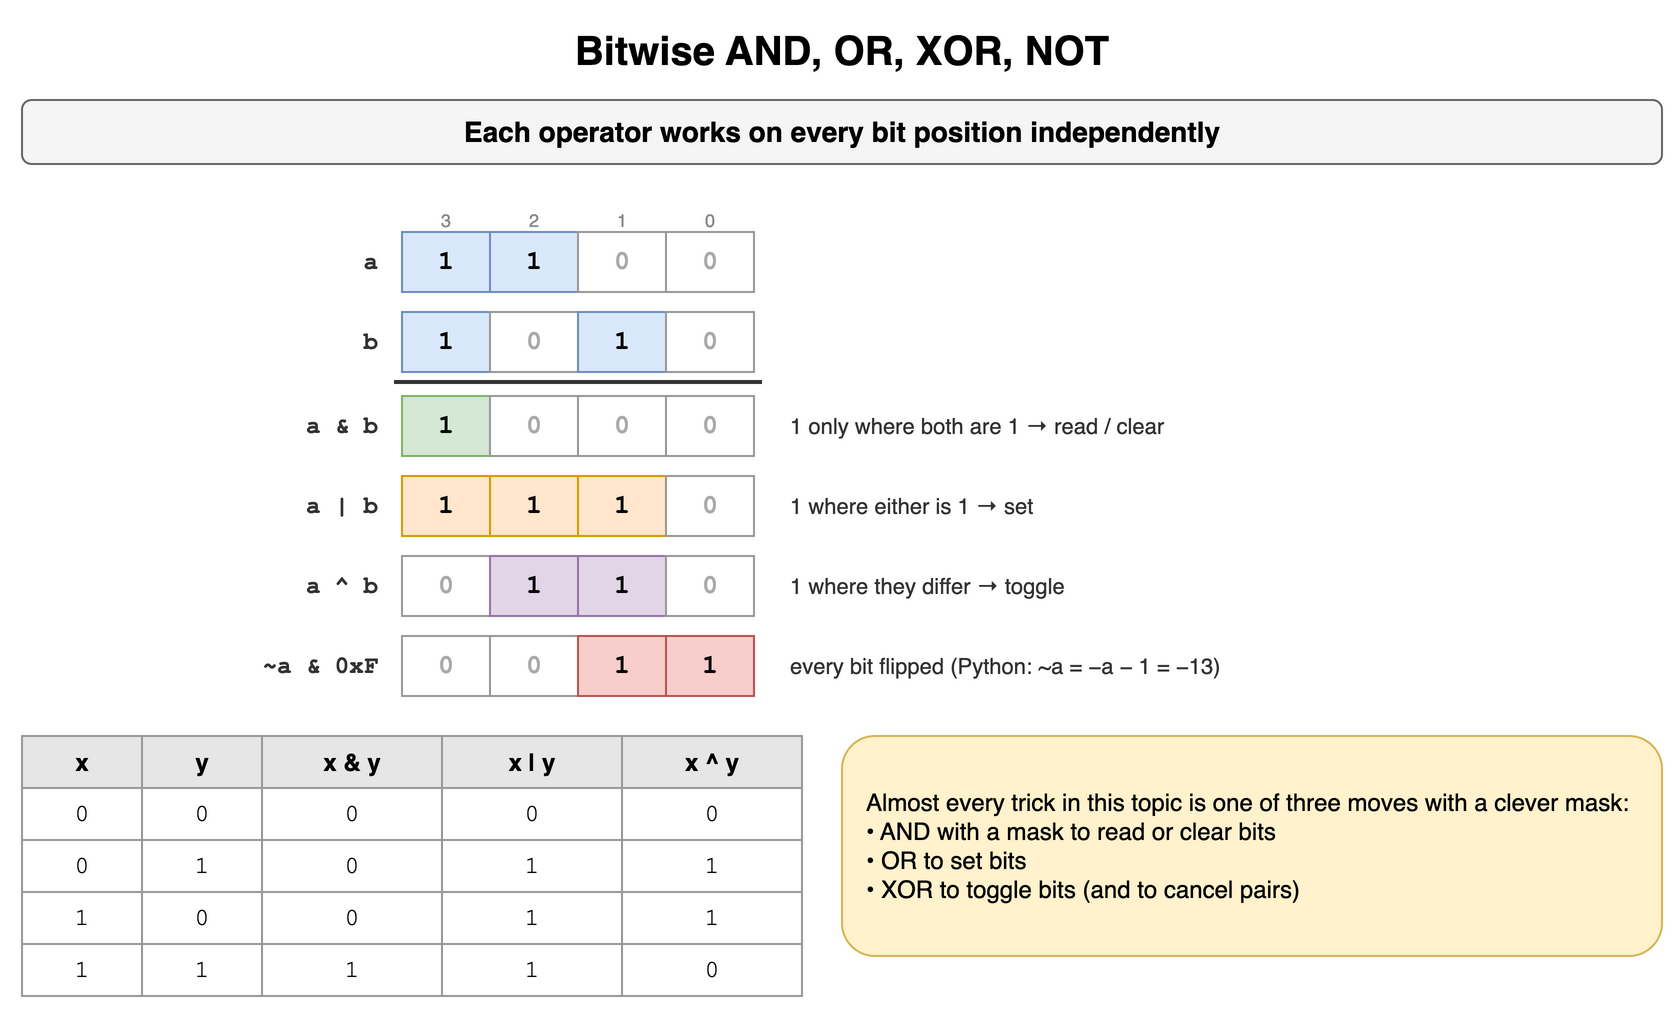

The diagram above was exported from draw.io. Its source (the exported page's mxGraphModel, read from the mxfile embedded in the PNG):
<mxGraphModel dx="900" dy="518" grid="1" gridSize="10" guides="1" tooltips="1" connect="1" arrows="1" fold="1" page="1" pageScale="1" pageWidth="900" pageHeight="518" math="0" shadow="0">
  <root>
    <mxCell id="0" />
    <mxCell id="1" parent="0" />
    <mxCell id="b41" value="Bitwise AND, OR, XOR, NOT" style="text;html=1;align=center;verticalAlign=middle;whiteSpace=wrap;fontSize=20;fontStyle=1;" vertex="1" parent="1">
      <mxGeometry x="40" y="10" width="820" height="30" as="geometry" />
    </mxCell>
    <mxCell id="b42" value="Each operator works on every bit position independently" style="rounded=1;whiteSpace=wrap;html=1;fillColor=#f5f5f5;strokeColor=#666666;fontStyle=1;fontSize=14;" vertex="1" parent="1">
      <mxGeometry x="40" y="50" width="820" height="32" as="geometry" />
    </mxCell>
    <mxCell id="b43" value="3" style="text;html=1;whiteSpace=wrap;fontSize=11;align=center;fontSize=9;fontColor=#888888;" vertex="1" parent="1">
      <mxGeometry x="226" y="98" width="52" height="14" as="geometry" />
    </mxCell>
    <mxCell id="b44" value="2" style="text;html=1;whiteSpace=wrap;fontSize=11;align=center;fontSize=9;fontColor=#888888;" vertex="1" parent="1">
      <mxGeometry x="270" y="98" width="52" height="14" as="geometry" />
    </mxCell>
    <mxCell id="b45" value="1" style="text;html=1;whiteSpace=wrap;fontSize=11;align=center;fontSize=9;fontColor=#888888;" vertex="1" parent="1">
      <mxGeometry x="314" y="98" width="52" height="14" as="geometry" />
    </mxCell>
    <mxCell id="b46" value="0" style="text;html=1;whiteSpace=wrap;fontSize=11;align=center;fontSize=9;fontColor=#888888;" vertex="1" parent="1">
      <mxGeometry x="358" y="98" width="52" height="14" as="geometry" />
    </mxCell>
    <mxCell id="b47" value="1" style="rounded=0;whiteSpace=wrap;html=1;fontFamily=Courier New;fontStyle=1;fontSize=13;fillColor=#dae8fc;strokeColor=#6c8ebf;" vertex="1" parent="1">
      <mxGeometry x="230" y="116" width="44" height="30" as="geometry" />
    </mxCell>
    <mxCell id="b48" value="1" style="rounded=0;whiteSpace=wrap;html=1;fontFamily=Courier New;fontStyle=1;fontSize=13;fillColor=#dae8fc;strokeColor=#6c8ebf;" vertex="1" parent="1">
      <mxGeometry x="274" y="116" width="44" height="30" as="geometry" />
    </mxCell>
    <mxCell id="b49" value="0" style="rounded=0;whiteSpace=wrap;html=1;fontFamily=Courier New;fontStyle=1;fontSize=13;fillColor=#ffffff;strokeColor=#999999;fontColor=#aaaaaa;" vertex="1" parent="1">
      <mxGeometry x="318" y="116" width="44" height="30" as="geometry" />
    </mxCell>
    <mxCell id="b410" value="0" style="rounded=0;whiteSpace=wrap;html=1;fontFamily=Courier New;fontStyle=1;fontSize=13;fillColor=#ffffff;strokeColor=#999999;fontColor=#aaaaaa;" vertex="1" parent="1">
      <mxGeometry x="362" y="116" width="44" height="30" as="geometry" />
    </mxCell>
    <mxCell id="b411" value="a" style="text;html=1;whiteSpace=wrap;fontSize=11;align=right;verticalAlign=middle;fontStyle=1;fontSize=12;fontFamily=Courier New;fontColor=#333333;" vertex="1" parent="1">
      <mxGeometry x="100" y="116" width="120" height="30" as="geometry" />
    </mxCell>
    <mxCell id="b412" value="1" style="rounded=0;whiteSpace=wrap;html=1;fontFamily=Courier New;fontStyle=1;fontSize=13;fillColor=#dae8fc;strokeColor=#6c8ebf;" vertex="1" parent="1">
      <mxGeometry x="230" y="156" width="44" height="30" as="geometry" />
    </mxCell>
    <mxCell id="b413" value="0" style="rounded=0;whiteSpace=wrap;html=1;fontFamily=Courier New;fontStyle=1;fontSize=13;fillColor=#ffffff;strokeColor=#999999;fontColor=#aaaaaa;" vertex="1" parent="1">
      <mxGeometry x="274" y="156" width="44" height="30" as="geometry" />
    </mxCell>
    <mxCell id="b414" value="1" style="rounded=0;whiteSpace=wrap;html=1;fontFamily=Courier New;fontStyle=1;fontSize=13;fillColor=#dae8fc;strokeColor=#6c8ebf;" vertex="1" parent="1">
      <mxGeometry x="318" y="156" width="44" height="30" as="geometry" />
    </mxCell>
    <mxCell id="b415" value="0" style="rounded=0;whiteSpace=wrap;html=1;fontFamily=Courier New;fontStyle=1;fontSize=13;fillColor=#ffffff;strokeColor=#999999;fontColor=#aaaaaa;" vertex="1" parent="1">
      <mxGeometry x="362" y="156" width="44" height="30" as="geometry" />
    </mxCell>
    <mxCell id="b416" value="b" style="text;html=1;whiteSpace=wrap;fontSize=11;align=right;verticalAlign=middle;fontStyle=1;fontSize=12;fontFamily=Courier New;fontColor=#333333;" vertex="1" parent="1">
      <mxGeometry x="100" y="156" width="120" height="30" as="geometry" />
    </mxCell>
    <mxCell id="b417" value="" style="rounded=0;html=1;fillColor=#333333;strokeColor=none;" vertex="1" parent="1">
      <mxGeometry x="226" y="190" width="184" height="2" as="geometry" />
    </mxCell>
    <mxCell id="b418" value="1" style="rounded=0;whiteSpace=wrap;html=1;fontFamily=Courier New;fontStyle=1;fontSize=13;fillColor=#d5e8d4;strokeColor=#82b366;" vertex="1" parent="1">
      <mxGeometry x="230" y="198" width="44" height="30" as="geometry" />
    </mxCell>
    <mxCell id="b419" value="0" style="rounded=0;whiteSpace=wrap;html=1;fontFamily=Courier New;fontStyle=1;fontSize=13;fillColor=#ffffff;strokeColor=#999999;fontColor=#aaaaaa;" vertex="1" parent="1">
      <mxGeometry x="274" y="198" width="44" height="30" as="geometry" />
    </mxCell>
    <mxCell id="b420" value="0" style="rounded=0;whiteSpace=wrap;html=1;fontFamily=Courier New;fontStyle=1;fontSize=13;fillColor=#ffffff;strokeColor=#999999;fontColor=#aaaaaa;" vertex="1" parent="1">
      <mxGeometry x="318" y="198" width="44" height="30" as="geometry" />
    </mxCell>
    <mxCell id="b421" value="0" style="rounded=0;whiteSpace=wrap;html=1;fontFamily=Courier New;fontStyle=1;fontSize=13;fillColor=#ffffff;strokeColor=#999999;fontColor=#aaaaaa;" vertex="1" parent="1">
      <mxGeometry x="362" y="198" width="44" height="30" as="geometry" />
    </mxCell>
    <mxCell id="b422" value="a &amp; b" style="text;html=1;whiteSpace=wrap;fontSize=11;align=right;verticalAlign=middle;fontStyle=1;fontSize=12;fontFamily=Courier New;fontColor=#333333;" vertex="1" parent="1">
      <mxGeometry x="100" y="198" width="120" height="30" as="geometry" />
    </mxCell>
    <mxCell id="b423" value="1 only where both are 1  → read / clear" style="text;html=1;whiteSpace=wrap;fontSize=11;align=left;verticalAlign=middle;fontColor=#333333;" vertex="1" parent="1">
      <mxGeometry x="422" y="198" width="380" height="30" as="geometry" />
    </mxCell>
    <mxCell id="b424" value="1" style="rounded=0;whiteSpace=wrap;html=1;fontFamily=Courier New;fontStyle=1;fontSize=13;fillColor=#ffe6cc;strokeColor=#d79b00;" vertex="1" parent="1">
      <mxGeometry x="230" y="238" width="44" height="30" as="geometry" />
    </mxCell>
    <mxCell id="b425" value="1" style="rounded=0;whiteSpace=wrap;html=1;fontFamily=Courier New;fontStyle=1;fontSize=13;fillColor=#ffe6cc;strokeColor=#d79b00;" vertex="1" parent="1">
      <mxGeometry x="274" y="238" width="44" height="30" as="geometry" />
    </mxCell>
    <mxCell id="b426" value="1" style="rounded=0;whiteSpace=wrap;html=1;fontFamily=Courier New;fontStyle=1;fontSize=13;fillColor=#ffe6cc;strokeColor=#d79b00;" vertex="1" parent="1">
      <mxGeometry x="318" y="238" width="44" height="30" as="geometry" />
    </mxCell>
    <mxCell id="b427" value="0" style="rounded=0;whiteSpace=wrap;html=1;fontFamily=Courier New;fontStyle=1;fontSize=13;fillColor=#ffffff;strokeColor=#999999;fontColor=#aaaaaa;" vertex="1" parent="1">
      <mxGeometry x="362" y="238" width="44" height="30" as="geometry" />
    </mxCell>
    <mxCell id="b428" value="a | b" style="text;html=1;whiteSpace=wrap;fontSize=11;align=right;verticalAlign=middle;fontStyle=1;fontSize=12;fontFamily=Courier New;fontColor=#333333;" vertex="1" parent="1">
      <mxGeometry x="100" y="238" width="120" height="30" as="geometry" />
    </mxCell>
    <mxCell id="b429" value="1 where either is 1  → set" style="text;html=1;whiteSpace=wrap;fontSize=11;align=left;verticalAlign=middle;fontColor=#333333;" vertex="1" parent="1">
      <mxGeometry x="422" y="238" width="380" height="30" as="geometry" />
    </mxCell>
    <mxCell id="b430" value="0" style="rounded=0;whiteSpace=wrap;html=1;fontFamily=Courier New;fontStyle=1;fontSize=13;fillColor=#ffffff;strokeColor=#999999;fontColor=#aaaaaa;" vertex="1" parent="1">
      <mxGeometry x="230" y="278" width="44" height="30" as="geometry" />
    </mxCell>
    <mxCell id="b431" value="1" style="rounded=0;whiteSpace=wrap;html=1;fontFamily=Courier New;fontStyle=1;fontSize=13;fillColor=#e1d5e7;strokeColor=#9673a6;" vertex="1" parent="1">
      <mxGeometry x="274" y="278" width="44" height="30" as="geometry" />
    </mxCell>
    <mxCell id="b432" value="1" style="rounded=0;whiteSpace=wrap;html=1;fontFamily=Courier New;fontStyle=1;fontSize=13;fillColor=#e1d5e7;strokeColor=#9673a6;" vertex="1" parent="1">
      <mxGeometry x="318" y="278" width="44" height="30" as="geometry" />
    </mxCell>
    <mxCell id="b433" value="0" style="rounded=0;whiteSpace=wrap;html=1;fontFamily=Courier New;fontStyle=1;fontSize=13;fillColor=#ffffff;strokeColor=#999999;fontColor=#aaaaaa;" vertex="1" parent="1">
      <mxGeometry x="362" y="278" width="44" height="30" as="geometry" />
    </mxCell>
    <mxCell id="b434" value="a ^ b" style="text;html=1;whiteSpace=wrap;fontSize=11;align=right;verticalAlign=middle;fontStyle=1;fontSize=12;fontFamily=Courier New;fontColor=#333333;" vertex="1" parent="1">
      <mxGeometry x="100" y="278" width="120" height="30" as="geometry" />
    </mxCell>
    <mxCell id="b435" value="1 where they differ  → toggle" style="text;html=1;whiteSpace=wrap;fontSize=11;align=left;verticalAlign=middle;fontColor=#333333;" vertex="1" parent="1">
      <mxGeometry x="422" y="278" width="380" height="30" as="geometry" />
    </mxCell>
    <mxCell id="b436" value="0" style="rounded=0;whiteSpace=wrap;html=1;fontFamily=Courier New;fontStyle=1;fontSize=13;fillColor=#ffffff;strokeColor=#999999;fontColor=#aaaaaa;" vertex="1" parent="1">
      <mxGeometry x="230" y="318" width="44" height="30" as="geometry" />
    </mxCell>
    <mxCell id="b437" value="0" style="rounded=0;whiteSpace=wrap;html=1;fontFamily=Courier New;fontStyle=1;fontSize=13;fillColor=#ffffff;strokeColor=#999999;fontColor=#aaaaaa;" vertex="1" parent="1">
      <mxGeometry x="274" y="318" width="44" height="30" as="geometry" />
    </mxCell>
    <mxCell id="b438" value="1" style="rounded=0;whiteSpace=wrap;html=1;fontFamily=Courier New;fontStyle=1;fontSize=13;fillColor=#f8cecc;strokeColor=#b85450;" vertex="1" parent="1">
      <mxGeometry x="318" y="318" width="44" height="30" as="geometry" />
    </mxCell>
    <mxCell id="b439" value="1" style="rounded=0;whiteSpace=wrap;html=1;fontFamily=Courier New;fontStyle=1;fontSize=13;fillColor=#f8cecc;strokeColor=#b85450;" vertex="1" parent="1">
      <mxGeometry x="362" y="318" width="44" height="30" as="geometry" />
    </mxCell>
    <mxCell id="b440" value="~a &amp; 0xF" style="text;html=1;whiteSpace=wrap;fontSize=11;align=right;verticalAlign=middle;fontStyle=1;fontSize=12;fontFamily=Courier New;fontColor=#333333;" vertex="1" parent="1">
      <mxGeometry x="100" y="318" width="120" height="30" as="geometry" />
    </mxCell>
    <mxCell id="b441" value="every bit flipped (Python: ~a = −a − 1 = −13)" style="text;html=1;whiteSpace=wrap;fontSize=11;align=left;verticalAlign=middle;fontColor=#333333;" vertex="1" parent="1">
      <mxGeometry x="422" y="318" width="380" height="30" as="geometry" />
    </mxCell>
    <mxCell id="b442" value="x" style="whiteSpace=wrap;html=1;fillColor=#e6e6e6;strokeColor=#999999;fontStyle=1;fontSize=12;" vertex="1" parent="1">
      <mxGeometry x="40" y="368" width="60" height="26" as="geometry" />
    </mxCell>
    <mxCell id="b443" value="y" style="whiteSpace=wrap;html=1;fillColor=#e6e6e6;strokeColor=#999999;fontStyle=1;fontSize=12;" vertex="1" parent="1">
      <mxGeometry x="100" y="368" width="60" height="26" as="geometry" />
    </mxCell>
    <mxCell id="b444" value="x &amp; y" style="whiteSpace=wrap;html=1;fillColor=#e6e6e6;strokeColor=#999999;fontStyle=1;fontSize=12;" vertex="1" parent="1">
      <mxGeometry x="160" y="368" width="90" height="26" as="geometry" />
    </mxCell>
    <mxCell id="b445" value="x | y" style="whiteSpace=wrap;html=1;fillColor=#e6e6e6;strokeColor=#999999;fontStyle=1;fontSize=12;" vertex="1" parent="1">
      <mxGeometry x="250" y="368" width="90" height="26" as="geometry" />
    </mxCell>
    <mxCell id="b446" value="x ^ y" style="whiteSpace=wrap;html=1;fillColor=#e6e6e6;strokeColor=#999999;fontStyle=1;fontSize=12;" vertex="1" parent="1">
      <mxGeometry x="340" y="368" width="90" height="26" as="geometry" />
    </mxCell>
    <mxCell id="b447" value="0" style="whiteSpace=wrap;html=1;strokeColor=#999999;fontSize=12;fillColor=#ffffff;fontFamily=Courier New;" vertex="1" parent="1">
      <mxGeometry x="40" y="394" width="60" height="26" as="geometry" />
    </mxCell>
    <mxCell id="b448" value="0" style="whiteSpace=wrap;html=1;strokeColor=#999999;fontSize=12;fillColor=#ffffff;fontFamily=Courier New;" vertex="1" parent="1">
      <mxGeometry x="100" y="394" width="60" height="26" as="geometry" />
    </mxCell>
    <mxCell id="b449" value="0" style="whiteSpace=wrap;html=1;strokeColor=#999999;fontSize=12;fillColor=#ffffff;fontFamily=Courier New;" vertex="1" parent="1">
      <mxGeometry x="160" y="394" width="90" height="26" as="geometry" />
    </mxCell>
    <mxCell id="b450" value="0" style="whiteSpace=wrap;html=1;strokeColor=#999999;fontSize=12;fillColor=#ffffff;fontFamily=Courier New;" vertex="1" parent="1">
      <mxGeometry x="250" y="394" width="90" height="26" as="geometry" />
    </mxCell>
    <mxCell id="b451" value="0" style="whiteSpace=wrap;html=1;strokeColor=#999999;fontSize=12;fillColor=#ffffff;fontFamily=Courier New;" vertex="1" parent="1">
      <mxGeometry x="340" y="394" width="90" height="26" as="geometry" />
    </mxCell>
    <mxCell id="b452" value="0" style="whiteSpace=wrap;html=1;strokeColor=#999999;fontSize=12;fillColor=#ffffff;fontFamily=Courier New;" vertex="1" parent="1">
      <mxGeometry x="40" y="420" width="60" height="26" as="geometry" />
    </mxCell>
    <mxCell id="b453" value="1" style="whiteSpace=wrap;html=1;strokeColor=#999999;fontSize=12;fillColor=#ffffff;fontFamily=Courier New;" vertex="1" parent="1">
      <mxGeometry x="100" y="420" width="60" height="26" as="geometry" />
    </mxCell>
    <mxCell id="b454" value="0" style="whiteSpace=wrap;html=1;strokeColor=#999999;fontSize=12;fillColor=#ffffff;fontFamily=Courier New;" vertex="1" parent="1">
      <mxGeometry x="160" y="420" width="90" height="26" as="geometry" />
    </mxCell>
    <mxCell id="b455" value="1" style="whiteSpace=wrap;html=1;strokeColor=#999999;fontSize=12;fillColor=#ffffff;fontFamily=Courier New;" vertex="1" parent="1">
      <mxGeometry x="250" y="420" width="90" height="26" as="geometry" />
    </mxCell>
    <mxCell id="b456" value="1" style="whiteSpace=wrap;html=1;strokeColor=#999999;fontSize=12;fillColor=#ffffff;fontFamily=Courier New;" vertex="1" parent="1">
      <mxGeometry x="340" y="420" width="90" height="26" as="geometry" />
    </mxCell>
    <mxCell id="b457" value="1" style="whiteSpace=wrap;html=1;strokeColor=#999999;fontSize=12;fillColor=#ffffff;fontFamily=Courier New;" vertex="1" parent="1">
      <mxGeometry x="40" y="446" width="60" height="26" as="geometry" />
    </mxCell>
    <mxCell id="b458" value="0" style="whiteSpace=wrap;html=1;strokeColor=#999999;fontSize=12;fillColor=#ffffff;fontFamily=Courier New;" vertex="1" parent="1">
      <mxGeometry x="100" y="446" width="60" height="26" as="geometry" />
    </mxCell>
    <mxCell id="b459" value="0" style="whiteSpace=wrap;html=1;strokeColor=#999999;fontSize=12;fillColor=#ffffff;fontFamily=Courier New;" vertex="1" parent="1">
      <mxGeometry x="160" y="446" width="90" height="26" as="geometry" />
    </mxCell>
    <mxCell id="b460" value="1" style="whiteSpace=wrap;html=1;strokeColor=#999999;fontSize=12;fillColor=#ffffff;fontFamily=Courier New;" vertex="1" parent="1">
      <mxGeometry x="250" y="446" width="90" height="26" as="geometry" />
    </mxCell>
    <mxCell id="b461" value="1" style="whiteSpace=wrap;html=1;strokeColor=#999999;fontSize=12;fillColor=#ffffff;fontFamily=Courier New;" vertex="1" parent="1">
      <mxGeometry x="340" y="446" width="90" height="26" as="geometry" />
    </mxCell>
    <mxCell id="b462" value="1" style="whiteSpace=wrap;html=1;strokeColor=#999999;fontSize=12;fillColor=#ffffff;fontFamily=Courier New;" vertex="1" parent="1">
      <mxGeometry x="40" y="472" width="60" height="26" as="geometry" />
    </mxCell>
    <mxCell id="b463" value="1" style="whiteSpace=wrap;html=1;strokeColor=#999999;fontSize=12;fillColor=#ffffff;fontFamily=Courier New;" vertex="1" parent="1">
      <mxGeometry x="100" y="472" width="60" height="26" as="geometry" />
    </mxCell>
    <mxCell id="b464" value="1" style="whiteSpace=wrap;html=1;strokeColor=#999999;fontSize=12;fillColor=#ffffff;fontFamily=Courier New;" vertex="1" parent="1">
      <mxGeometry x="160" y="472" width="90" height="26" as="geometry" />
    </mxCell>
    <mxCell id="b465" value="1" style="whiteSpace=wrap;html=1;strokeColor=#999999;fontSize=12;fillColor=#ffffff;fontFamily=Courier New;" vertex="1" parent="1">
      <mxGeometry x="250" y="472" width="90" height="26" as="geometry" />
    </mxCell>
    <mxCell id="b466" value="0" style="whiteSpace=wrap;html=1;strokeColor=#999999;fontSize=12;fillColor=#ffffff;fontFamily=Courier New;" vertex="1" parent="1">
      <mxGeometry x="340" y="472" width="90" height="26" as="geometry" />
    </mxCell>
    <mxCell id="b467" value="Almost every trick in this topic is one of three moves with a clever mask:&lt;br&gt;• AND with a mask to read or clear bits&lt;br&gt;• OR to set bits&lt;br&gt;• XOR to toggle bits (and to cancel pairs)" style="rounded=1;whiteSpace=wrap;html=1;align=left;spacingLeft=10;fontSize=11;fillColor=#fff2cc;strokeColor=#d6b656;fontSize=12;" vertex="1" parent="1">
      <mxGeometry x="450" y="368" width="410" height="110" as="geometry" />
    </mxCell>
  </root>
</mxGraphModel>